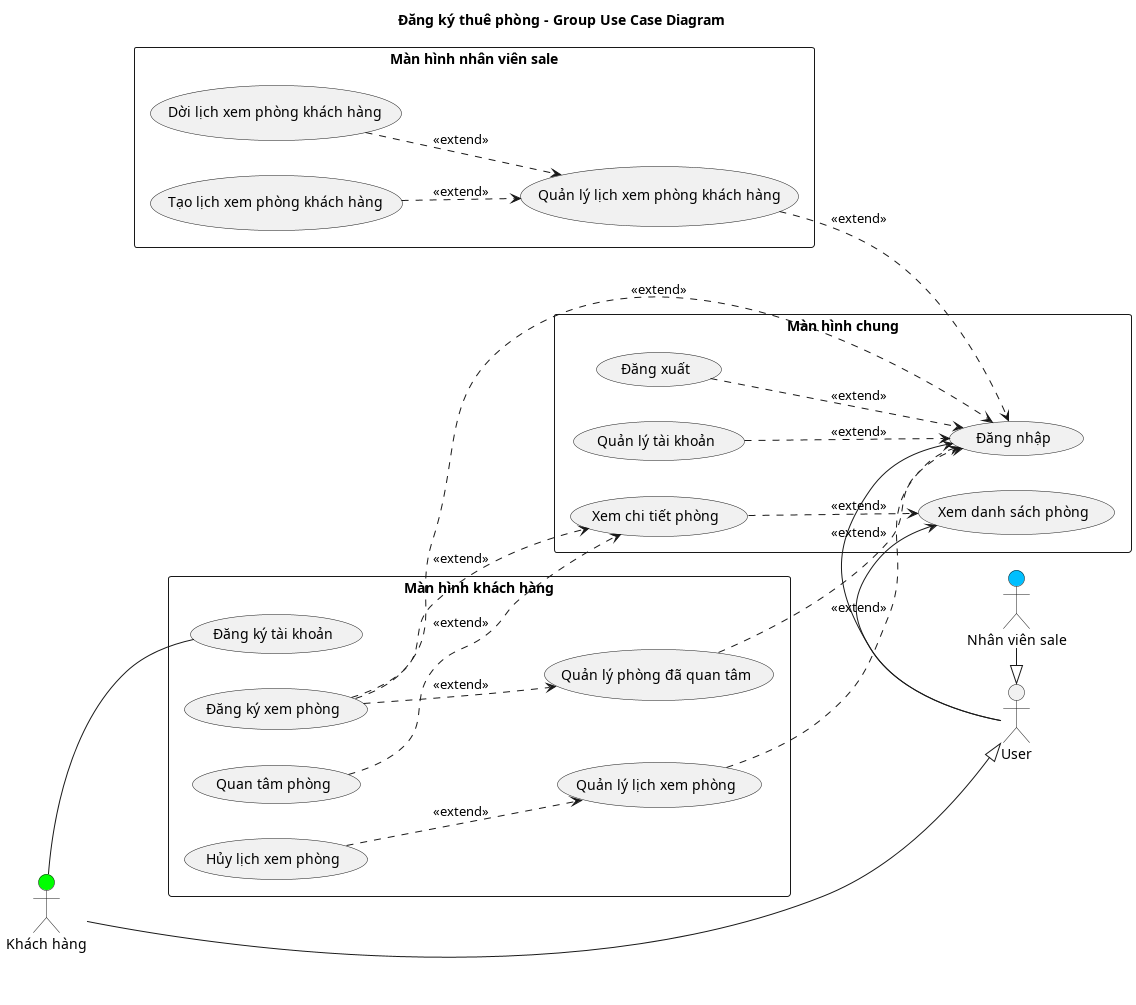

The diagram above was rendered by PlantUML. Its source (embedded in the PNG):
@startuml DangKyThuePhong_UseCaseDiagram
title Đăng ký thuê phòng - Group Use Case Diagram

skinparam packageStyle rectangle

' Direction
left to right direction

' Define S.Actors
actor "User" as user
actor "Khách hàng" as customer #Lime
' actor "Nhân viên quản lý chi nhánh" as manager #DarkOrange
actor "Nhân viên sale" as sale #DeepSkyBlue
' actor "Admin" as admin #Crimson

customer -|> user
' manager -|> user
sale -|> user
' admin -|> user


rectangle "Màn hình chung"{
    usecase "Đăng nhập" as UC_DangNhap
    usecase "Đăng xuất" as UC_DangXuat
    usecase "Quản lý tài khoản" as UC_QuanLyTaiKhoan
    usecase "Xem danh sách phòng" as UC_XemDanhSachPhong
    usecase "Xem chi tiết phòng" as UC_XemChiTietPhong

    user -> UC_DangNhap
    user -> UC_XemDanhSachPhong

    UC_DangXuat ..> UC_DangNhap : <<extend>>
    UC_QuanLyTaiKhoan ..> UC_DangNhap : <<extend>>
    UC_XemChiTietPhong ..> UC_XemDanhSachPhong : <<extend>>
}

rectangle "Màn hình khách hàng"{
    usecase "Đăng ký tài khoản" as UC_DangKyTaiKhoan

    usecase "Đăng ký xem phòng" as UC_DangKyXemPhong
    usecase "Quản lý lịch xem phòng" as UC_QuanLyDonXemPhong
    usecase "Hủy lịch xem phòng" as UC_HuyLichXemPhong
    usecase "Quan tâm phòng" as UC_QuanTamPhong
    usecase "Quản lý phòng đã quan tâm" as UC_QuanLyPhongQuanTam

    ' usecase "Quản lý đơn đăng ký thuê phòng" as UC_QuanLyDonDangKyThuePhong
    ' usecase "Xóa đơn đăng ký thuê phòng" as UC_XoaDonDangKyThuePhong
    ' usecase "Đăng ký thuê phòng" as UC_DangKyThuePhong
    
    customer -- UC_DangKyTaiKhoan

    UC_DangKyXemPhong ..> UC_XemChiTietPhong : <<extend>>
    UC_DangKyXemPhong ..> UC_DangNhap : <<extend>>
    UC_HuyLichXemPhong ..> UC_QuanLyDonXemPhong : <<extend>>
    UC_QuanTamPhong ..> UC_XemChiTietPhong : <<extend>>
    UC_QuanLyDonXemPhong ..> UC_DangNhap : <<extend>>
    UC_QuanLyPhongQuanTam ..> UC_DangNhap : <<extend>>
    UC_DangKyXemPhong ..> UC_QuanLyPhongQuanTam : <<extend>>


    ' UC_QuanLyDonDangKyThuePhong ..> UC_DangNhap : <<extend>>
    ' UC_XoaDonDangKyThuePhong ..> UC_QuanLyDonDangKyThuePhong : <<extend>>
    ' UC_DangKyXemPhong ..> UC_DangKyThuePhong : <<extend>>
    ' UC_DangKyThuePhong ..> UC_XemChiTietPhong : <<extend>>
    ' UC_DangKyThuePhong ..> UC_DangNhap : <<include>>
}

' rectangle "Màn hình nhân viên quản lý chi nhánh"{
'     usecase "Quản lý phòng" as UC_QuanLyPhong
'     usecase "Quản lý khách thuê" as UC_QuanLyKhachHang
'     usecase "Quản lý hợp đồng thuê phòng" as UC_QuanLyHopDongThuePhong

'     UC_QuanLyPhong ..> UC_DangNhap : <<extend>>
'     UC_QuanLyKhachHang ..> UC_DangNhap : <<extend>>
'     UC_QuanLyHopDongThuePhong ..> UC_DangNhap : <<extend>>
' }

rectangle "Màn hình nhân viên sale"{
    usecase "Quản lý lịch xem phòng khách hàng" as UC_QuanLyLichXemPhongKH
    usecase "Dời lịch xem phòng khách hàng" as UC_DoiLichXemPhongKH
    usecase "Tạo lịch xem phòng khách hàng" as UC_TaoLichXemPhongKH

    UC_QuanLyLichXemPhongKH ..> UC_DangNhap : <<extend>>
    UC_DoiLichXemPhongKH ..> UC_QuanLyLichXemPhongKH : <<extend>>
    UC_TaoLichXemPhongKH ..> UC_QuanLyLichXemPhongKH : <<extend>>
}

' rectangle "Màn hình Admin"{
'     usecase "Quản lý ký túc xá" as UC_QuanLyKyTucXa
'     usecase "Quản lý nhân viên" as UC_QuanLyNhanVien
'     usecase "Tạo tài khoản nhân viên" as UC_TaoTaiKhoanNhanVien

'     UC_QuanLyKyTucXa ..> UC_DangNhap : <<extend>>
'     UC_QuanLyNhanVien ..> UC_DangNhap : <<extend>>
'     UC_TaoTaiKhoanNhanVien ..> UC_QuanLyNhanVien : <<extend>>
' }



@enduml